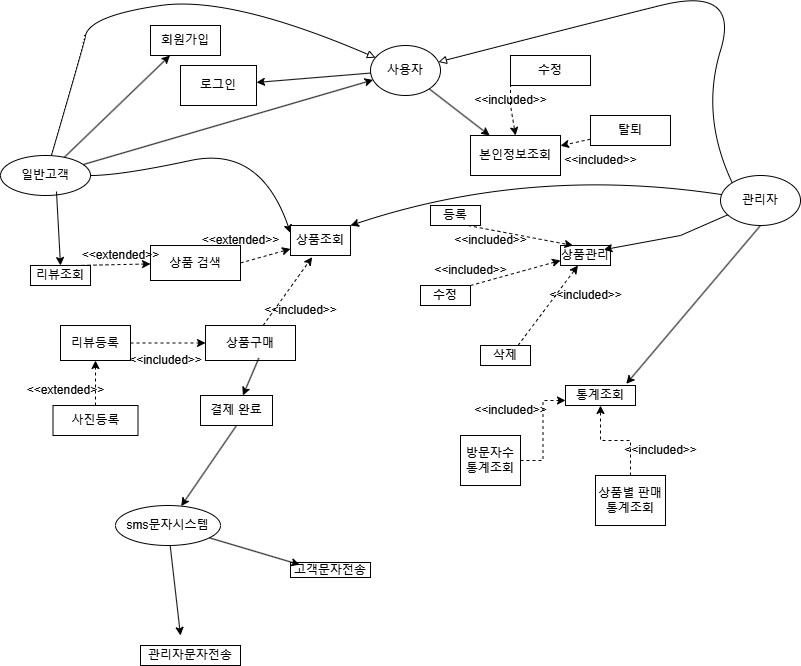

The diagram above was exported from draw.io. Its source (the exported page's mxGraphModel, read from the mxfile embedded in the PNG):
<mxGraphModel dx="1434" dy="786" grid="1" gridSize="10" guides="1" tooltips="1" connect="1" arrows="1" fold="1" page="1" pageScale="1" pageWidth="827" pageHeight="1169" math="0" shadow="0">
  <root>
    <mxCell id="0" />
    <mxCell id="1" parent="0" />
    <mxCell id="yl_EY5ptoMNhfkBS17PQ-2" value="사용자" style="ellipse;whiteSpace=wrap;html=1;" vertex="1" parent="1">
      <mxGeometry x="370" y="60" width="70" height="50" as="geometry" />
    </mxCell>
    <mxCell id="yl_EY5ptoMNhfkBS17PQ-4" value="일반고객" style="ellipse;whiteSpace=wrap;html=1;" vertex="1" parent="1">
      <mxGeometry y="170" width="90" height="40" as="geometry" />
    </mxCell>
    <mxCell id="yl_EY5ptoMNhfkBS17PQ-5" value="관리자" style="ellipse;whiteSpace=wrap;html=1;" vertex="1" parent="1">
      <mxGeometry x="720" y="190" width="80" height="50" as="geometry" />
    </mxCell>
    <mxCell id="yl_EY5ptoMNhfkBS17PQ-7" value="" style="endArrow=classic;html=1;rounded=0;" edge="1" parent="1" source="yl_EY5ptoMNhfkBS17PQ-4" target="yl_EY5ptoMNhfkBS17PQ-2">
      <mxGeometry width="50" height="50" relative="1" as="geometry">
        <mxPoint x="390" y="430" as="sourcePoint" />
        <mxPoint x="400" y="280" as="targetPoint" />
      </mxGeometry>
    </mxCell>
    <mxCell id="yl_EY5ptoMNhfkBS17PQ-8" value="회원가입" style="rounded=0;whiteSpace=wrap;html=1;" vertex="1" parent="1">
      <mxGeometry x="150" y="40" width="70" height="30" as="geometry" />
    </mxCell>
    <mxCell id="yl_EY5ptoMNhfkBS17PQ-9" value="" style="endArrow=classic;html=1;rounded=0;" edge="1" parent="1" source="yl_EY5ptoMNhfkBS17PQ-4" target="yl_EY5ptoMNhfkBS17PQ-8">
      <mxGeometry width="50" height="50" relative="1" as="geometry">
        <mxPoint x="390" y="430" as="sourcePoint" />
        <mxPoint x="440" y="380" as="targetPoint" />
      </mxGeometry>
    </mxCell>
    <mxCell id="yl_EY5ptoMNhfkBS17PQ-10" value="" style="curved=1;endArrow=block;html=1;rounded=0;endFill=0;" edge="1" parent="1" source="yl_EY5ptoMNhfkBS17PQ-4" target="yl_EY5ptoMNhfkBS17PQ-2">
      <mxGeometry width="50" height="50" relative="1" as="geometry">
        <mxPoint x="390" y="330" as="sourcePoint" />
        <mxPoint x="440" y="280" as="targetPoint" />
        <Array as="points">
          <mxPoint x="80" y="70" />
          <mxPoint x="90" y="30" />
          <mxPoint x="230" y="10" />
        </Array>
      </mxGeometry>
    </mxCell>
    <mxCell id="yl_EY5ptoMNhfkBS17PQ-11" value="본인정보조회" style="rounded=0;whiteSpace=wrap;html=1;" vertex="1" parent="1">
      <mxGeometry x="470" y="150" width="90" height="40" as="geometry" />
    </mxCell>
    <mxCell id="yl_EY5ptoMNhfkBS17PQ-12" value="" style="endArrow=classic;html=1;rounded=0;" edge="1" parent="1" source="yl_EY5ptoMNhfkBS17PQ-2" target="yl_EY5ptoMNhfkBS17PQ-11">
      <mxGeometry width="50" height="50" relative="1" as="geometry">
        <mxPoint x="390" y="330" as="sourcePoint" />
        <mxPoint x="440" y="280" as="targetPoint" />
      </mxGeometry>
    </mxCell>
    <mxCell id="yl_EY5ptoMNhfkBS17PQ-14" value="로그인" style="rounded=0;whiteSpace=wrap;html=1;" vertex="1" parent="1">
      <mxGeometry x="180" y="80" width="76" height="40" as="geometry" />
    </mxCell>
    <mxCell id="yl_EY5ptoMNhfkBS17PQ-15" value="" style="endArrow=classic;html=1;rounded=0;" edge="1" parent="1" source="yl_EY5ptoMNhfkBS17PQ-2" target="yl_EY5ptoMNhfkBS17PQ-14">
      <mxGeometry width="50" height="50" relative="1" as="geometry">
        <mxPoint x="390" y="330" as="sourcePoint" />
        <mxPoint x="440" y="280" as="targetPoint" />
      </mxGeometry>
    </mxCell>
    <mxCell id="yl_EY5ptoMNhfkBS17PQ-16" value="수정" style="rounded=0;whiteSpace=wrap;html=1;" vertex="1" parent="1">
      <mxGeometry x="510" y="70" width="80" height="30" as="geometry" />
    </mxCell>
    <mxCell id="yl_EY5ptoMNhfkBS17PQ-18" value="탈퇴" style="rounded=0;whiteSpace=wrap;html=1;" vertex="1" parent="1">
      <mxGeometry x="590" y="130" width="80" height="30" as="geometry" />
    </mxCell>
    <mxCell id="yl_EY5ptoMNhfkBS17PQ-19" value="" style="endArrow=classic;html=1;rounded=0;exitX=0;exitY=0.75;exitDx=0;exitDy=0;entryX=0.5;entryY=0;entryDx=0;entryDy=0;strokeColor=default;dashed=1;" edge="1" parent="1" source="yl_EY5ptoMNhfkBS17PQ-16" target="yl_EY5ptoMNhfkBS17PQ-11">
      <mxGeometry width="50" height="50" relative="1" as="geometry">
        <mxPoint x="390" y="330" as="sourcePoint" />
        <mxPoint x="440" y="280" as="targetPoint" />
        <Array as="points">
          <mxPoint x="510" y="120" />
        </Array>
      </mxGeometry>
    </mxCell>
    <mxCell id="yl_EY5ptoMNhfkBS17PQ-20" value="" style="endArrow=classic;html=1;rounded=0;dashed=1;" edge="1" parent="1" source="yl_EY5ptoMNhfkBS17PQ-18" target="yl_EY5ptoMNhfkBS17PQ-11">
      <mxGeometry width="50" height="50" relative="1" as="geometry">
        <mxPoint x="548" y="160" as="sourcePoint" />
        <mxPoint x="557" y="110" as="targetPoint" />
        <Array as="points" />
      </mxGeometry>
    </mxCell>
    <mxCell id="yl_EY5ptoMNhfkBS17PQ-22" value="&amp;lt;&amp;lt;included&amp;gt;&amp;gt;" style="text;html=1;align=center;verticalAlign=middle;resizable=0;points=[];autosize=1;strokeColor=none;fillColor=none;" vertex="1" parent="1">
      <mxGeometry x="460" y="100" width="100" height="30" as="geometry" />
    </mxCell>
    <mxCell id="yl_EY5ptoMNhfkBS17PQ-24" value="&amp;lt;&amp;lt;included&amp;gt;&amp;gt;" style="text;html=1;align=center;verticalAlign=middle;resizable=0;points=[];autosize=1;strokeColor=none;fillColor=none;" vertex="1" parent="1">
      <mxGeometry x="550" y="160" width="100" height="30" as="geometry" />
    </mxCell>
    <mxCell id="yl_EY5ptoMNhfkBS17PQ-25" value="" style="curved=1;endArrow=block;html=1;rounded=0;exitX=0;exitY=0;exitDx=0;exitDy=0;endFill=0;" edge="1" parent="1" source="yl_EY5ptoMNhfkBS17PQ-5" target="yl_EY5ptoMNhfkBS17PQ-2">
      <mxGeometry width="50" height="50" relative="1" as="geometry">
        <mxPoint x="390" y="330" as="sourcePoint" />
        <mxPoint x="440" y="280" as="targetPoint" />
        <Array as="points">
          <mxPoint x="700" y="130" />
          <mxPoint x="740" />
          <mxPoint x="580" y="40" />
        </Array>
      </mxGeometry>
    </mxCell>
    <mxCell id="yl_EY5ptoMNhfkBS17PQ-26" value="상품관리" style="rounded=0;whiteSpace=wrap;html=1;" vertex="1" parent="1">
      <mxGeometry x="560" y="260" width="50" height="20" as="geometry" />
    </mxCell>
    <mxCell id="yl_EY5ptoMNhfkBS17PQ-27" value="수정" style="rounded=0;whiteSpace=wrap;html=1;" vertex="1" parent="1">
      <mxGeometry x="420" y="300" width="50" height="20" as="geometry" />
    </mxCell>
    <mxCell id="yl_EY5ptoMNhfkBS17PQ-28" value="삭제" style="rounded=0;whiteSpace=wrap;html=1;" vertex="1" parent="1">
      <mxGeometry x="480" y="360" width="50" height="20" as="geometry" />
    </mxCell>
    <mxCell id="yl_EY5ptoMNhfkBS17PQ-29" value="등록" style="rounded=0;whiteSpace=wrap;html=1;" vertex="1" parent="1">
      <mxGeometry x="430" y="220" width="50" height="20" as="geometry" />
    </mxCell>
    <mxCell id="yl_EY5ptoMNhfkBS17PQ-30" value="" style="endArrow=classic;html=1;rounded=0;exitX=1;exitY=0;exitDx=0;exitDy=0;entryX=0;entryY=0.75;entryDx=0;entryDy=0;dashed=1;" edge="1" parent="1" source="yl_EY5ptoMNhfkBS17PQ-27" target="yl_EY5ptoMNhfkBS17PQ-26">
      <mxGeometry width="50" height="50" relative="1" as="geometry">
        <mxPoint x="460" y="330" as="sourcePoint" />
        <mxPoint x="510" y="280" as="targetPoint" />
      </mxGeometry>
    </mxCell>
    <mxCell id="yl_EY5ptoMNhfkBS17PQ-31" value="" style="endArrow=classic;html=1;rounded=0;exitX=0.75;exitY=0;exitDx=0;exitDy=0;dashed=1;" edge="1" parent="1" source="yl_EY5ptoMNhfkBS17PQ-28" target="yl_EY5ptoMNhfkBS17PQ-26">
      <mxGeometry width="50" height="50" relative="1" as="geometry">
        <mxPoint x="480" y="310" as="sourcePoint" />
        <mxPoint x="570" y="285" as="targetPoint" />
      </mxGeometry>
    </mxCell>
    <mxCell id="yl_EY5ptoMNhfkBS17PQ-32" value="" style="endArrow=classic;html=1;rounded=0;exitX=0.75;exitY=1;exitDx=0;exitDy=0;entryX=0.25;entryY=0;entryDx=0;entryDy=0;dashed=1;" edge="1" parent="1" source="yl_EY5ptoMNhfkBS17PQ-29" target="yl_EY5ptoMNhfkBS17PQ-26">
      <mxGeometry width="50" height="50" relative="1" as="geometry">
        <mxPoint x="490" y="320" as="sourcePoint" />
        <mxPoint x="580" y="295" as="targetPoint" />
      </mxGeometry>
    </mxCell>
    <mxCell id="yl_EY5ptoMNhfkBS17PQ-33" value="&amp;lt;&amp;lt;included&amp;gt;&amp;gt;" style="text;html=1;align=center;verticalAlign=middle;resizable=0;points=[];autosize=1;strokeColor=none;fillColor=none;" vertex="1" parent="1">
      <mxGeometry x="440" y="240" width="100" height="30" as="geometry" />
    </mxCell>
    <mxCell id="yl_EY5ptoMNhfkBS17PQ-35" value="&amp;lt;&amp;lt;included&amp;gt;&amp;gt;" style="text;html=1;align=center;verticalAlign=middle;resizable=0;points=[];autosize=1;strokeColor=none;fillColor=none;" vertex="1" parent="1">
      <mxGeometry x="535" y="295" width="100" height="30" as="geometry" />
    </mxCell>
    <mxCell id="yl_EY5ptoMNhfkBS17PQ-36" value="&amp;lt;&amp;lt;included&amp;gt;&amp;gt;" style="text;html=1;align=center;verticalAlign=middle;resizable=0;points=[];autosize=1;strokeColor=none;fillColor=none;" vertex="1" parent="1">
      <mxGeometry x="420" y="270" width="100" height="30" as="geometry" />
    </mxCell>
    <mxCell id="yl_EY5ptoMNhfkBS17PQ-37" value="" style="endArrow=classic;html=1;rounded=0;entryX=0.867;entryY=0.208;entryDx=0;entryDy=0;entryPerimeter=0;" edge="1" parent="1" source="yl_EY5ptoMNhfkBS17PQ-5" target="yl_EY5ptoMNhfkBS17PQ-26">
      <mxGeometry width="50" height="50" relative="1" as="geometry">
        <mxPoint x="393" y="115" as="sourcePoint" />
        <mxPoint x="331" y="170" as="targetPoint" />
        <Array as="points">
          <mxPoint x="680" y="250" />
        </Array>
      </mxGeometry>
    </mxCell>
    <mxCell id="yl_EY5ptoMNhfkBS17PQ-38" value="통계조회" style="rounded=0;whiteSpace=wrap;html=1;" vertex="1" parent="1">
      <mxGeometry x="565" y="400" width="70" height="20" as="geometry" />
    </mxCell>
    <mxCell id="yl_EY5ptoMNhfkBS17PQ-42" value="" style="edgeStyle=orthogonalEdgeStyle;rounded=0;orthogonalLoop=1;jettySize=auto;html=1;dashed=1;" edge="1" parent="1" source="yl_EY5ptoMNhfkBS17PQ-39" target="yl_EY5ptoMNhfkBS17PQ-38">
      <mxGeometry relative="1" as="geometry" />
    </mxCell>
    <mxCell id="yl_EY5ptoMNhfkBS17PQ-39" value="상품별 판매 통계조회" style="rounded=0;whiteSpace=wrap;html=1;" vertex="1" parent="1">
      <mxGeometry x="595" y="490" width="70" height="50" as="geometry" />
    </mxCell>
    <mxCell id="yl_EY5ptoMNhfkBS17PQ-43" style="edgeStyle=orthogonalEdgeStyle;rounded=0;orthogonalLoop=1;jettySize=auto;html=1;entryX=0;entryY=0.75;entryDx=0;entryDy=0;dashed=1;" edge="1" parent="1" source="yl_EY5ptoMNhfkBS17PQ-40" target="yl_EY5ptoMNhfkBS17PQ-38">
      <mxGeometry relative="1" as="geometry" />
    </mxCell>
    <mxCell id="yl_EY5ptoMNhfkBS17PQ-40" value="방문자수 통계조회" style="rounded=0;whiteSpace=wrap;html=1;" vertex="1" parent="1">
      <mxGeometry x="460" y="450" width="60" height="50" as="geometry" />
    </mxCell>
    <mxCell id="yl_EY5ptoMNhfkBS17PQ-44" value="&amp;lt;&amp;lt;included&amp;gt;&amp;gt;" style="text;html=1;align=center;verticalAlign=middle;resizable=0;points=[];autosize=1;strokeColor=none;fillColor=none;" vertex="1" parent="1">
      <mxGeometry x="610" y="450" width="100" height="30" as="geometry" />
    </mxCell>
    <mxCell id="yl_EY5ptoMNhfkBS17PQ-45" value="&amp;lt;&amp;lt;included&amp;gt;&amp;gt;" style="text;html=1;align=center;verticalAlign=middle;resizable=0;points=[];autosize=1;strokeColor=none;fillColor=none;" vertex="1" parent="1">
      <mxGeometry x="460" y="410" width="100" height="30" as="geometry" />
    </mxCell>
    <mxCell id="yl_EY5ptoMNhfkBS17PQ-48" value="" style="endArrow=classic;html=1;rounded=0;exitX=0.5;exitY=1;exitDx=0;exitDy=0;entryX=0.869;entryY=-0.083;entryDx=0;entryDy=0;entryPerimeter=0;" edge="1" parent="1" source="yl_EY5ptoMNhfkBS17PQ-5" target="yl_EY5ptoMNhfkBS17PQ-38">
      <mxGeometry width="50" height="50" relative="1" as="geometry">
        <mxPoint x="460" y="330" as="sourcePoint" />
        <mxPoint x="510" y="280" as="targetPoint" />
      </mxGeometry>
    </mxCell>
    <mxCell id="yl_EY5ptoMNhfkBS17PQ-50" value="" style="endArrow=classic;html=1;rounded=0;entryX=0;entryY=0.25;entryDx=0;entryDy=0;curved=1;" edge="1" parent="1" source="yl_EY5ptoMNhfkBS17PQ-4" target="yl_EY5ptoMNhfkBS17PQ-51">
      <mxGeometry width="50" height="50" relative="1" as="geometry">
        <mxPoint x="72.22999999999999" y="121.67999999999995" as="sourcePoint" />
        <mxPoint x="100.00310104529623" y="210" as="targetPoint" />
        <Array as="points">
          <mxPoint x="120" y="190" />
          <mxPoint x="260" y="160" />
        </Array>
      </mxGeometry>
    </mxCell>
    <mxCell id="yl_EY5ptoMNhfkBS17PQ-51" value="상품조회" style="rounded=0;whiteSpace=wrap;html=1;" vertex="1" parent="1">
      <mxGeometry x="290" y="240" width="60" height="30" as="geometry" />
    </mxCell>
    <mxCell id="yl_EY5ptoMNhfkBS17PQ-59" value="상품구매" style="rounded=0;whiteSpace=wrap;html=1;" vertex="1" parent="1">
      <mxGeometry x="205" y="340" width="90" height="35" as="geometry" />
    </mxCell>
    <mxCell id="yl_EY5ptoMNhfkBS17PQ-63" value="" style="endArrow=classic;html=1;rounded=0;curved=1;" edge="1" parent="1" source="yl_EY5ptoMNhfkBS17PQ-5" target="yl_EY5ptoMNhfkBS17PQ-51">
      <mxGeometry width="50" height="50" relative="1" as="geometry">
        <mxPoint x="460" y="330" as="sourcePoint" />
        <mxPoint x="510" y="280" as="targetPoint" />
        <Array as="points">
          <mxPoint x="530" y="180" />
          <mxPoint x="350" y="240" />
        </Array>
      </mxGeometry>
    </mxCell>
    <mxCell id="yl_EY5ptoMNhfkBS17PQ-65" value="상품 검색" style="rounded=0;whiteSpace=wrap;html=1;" vertex="1" parent="1">
      <mxGeometry x="150" y="260" width="90" height="35" as="geometry" />
    </mxCell>
    <mxCell id="yl_EY5ptoMNhfkBS17PQ-67" value="&amp;lt;&amp;lt;extended&amp;gt;&amp;gt;" style="text;html=1;align=center;verticalAlign=middle;resizable=0;points=[];autosize=1;strokeColor=none;fillColor=none;" vertex="1" parent="1">
      <mxGeometry x="190" y="240" width="100" height="30" as="geometry" />
    </mxCell>
    <mxCell id="yl_EY5ptoMNhfkBS17PQ-68" value="" style="endArrow=classic;html=1;rounded=0;entryX=0.361;entryY=1.056;entryDx=0;entryDy=0;entryPerimeter=0;dashed=1;" edge="1" parent="1" source="yl_EY5ptoMNhfkBS17PQ-59" target="yl_EY5ptoMNhfkBS17PQ-51">
      <mxGeometry width="50" height="50" relative="1" as="geometry">
        <mxPoint x="460" y="330" as="sourcePoint" />
        <mxPoint x="510" y="280" as="targetPoint" />
      </mxGeometry>
    </mxCell>
    <mxCell id="yl_EY5ptoMNhfkBS17PQ-69" value="&amp;lt;&amp;lt;included&amp;gt;&amp;gt;" style="text;html=1;align=center;verticalAlign=middle;resizable=0;points=[];autosize=1;strokeColor=none;fillColor=none;" vertex="1" parent="1">
      <mxGeometry x="250" y="310" width="100" height="30" as="geometry" />
    </mxCell>
    <mxCell id="yl_EY5ptoMNhfkBS17PQ-70" value="결제 완료" style="rounded=0;whiteSpace=wrap;html=1;" vertex="1" parent="1">
      <mxGeometry x="200" y="410" width="72" height="30" as="geometry" />
    </mxCell>
    <mxCell id="yl_EY5ptoMNhfkBS17PQ-71" value="" style="endArrow=classic;html=1;rounded=0;exitX=0.593;exitY=0.929;exitDx=0;exitDy=0;exitPerimeter=0;" edge="1" parent="1" source="yl_EY5ptoMNhfkBS17PQ-59" target="yl_EY5ptoMNhfkBS17PQ-70">
      <mxGeometry width="50" height="50" relative="1" as="geometry">
        <mxPoint x="460" y="330" as="sourcePoint" />
        <mxPoint x="510" y="280" as="targetPoint" />
      </mxGeometry>
    </mxCell>
    <mxCell id="yl_EY5ptoMNhfkBS17PQ-73" value="sms문자시스템" style="ellipse;whiteSpace=wrap;html=1;" vertex="1" parent="1">
      <mxGeometry x="115" y="520" width="105" height="40" as="geometry" />
    </mxCell>
    <mxCell id="yl_EY5ptoMNhfkBS17PQ-74" value="" style="endArrow=classic;html=1;rounded=0;exitX=0.5;exitY=1;exitDx=0;exitDy=0;" edge="1" parent="1" source="yl_EY5ptoMNhfkBS17PQ-70" target="yl_EY5ptoMNhfkBS17PQ-73">
      <mxGeometry width="50" height="50" relative="1" as="geometry">
        <mxPoint x="460" y="330" as="sourcePoint" />
        <mxPoint x="510" y="280" as="targetPoint" />
      </mxGeometry>
    </mxCell>
    <mxCell id="yl_EY5ptoMNhfkBS17PQ-75" value="고객문자전송" style="rounded=0;whiteSpace=wrap;html=1;" vertex="1" parent="1">
      <mxGeometry x="290" y="577" width="80" height="15" as="geometry" />
    </mxCell>
    <mxCell id="yl_EY5ptoMNhfkBS17PQ-76" value="관리자문자전송" style="rounded=0;whiteSpace=wrap;html=1;" vertex="1" parent="1">
      <mxGeometry x="140" y="660" width="100" height="20" as="geometry" />
    </mxCell>
    <mxCell id="yl_EY5ptoMNhfkBS17PQ-77" value="" style="endArrow=classic;html=1;rounded=0;entryX=0.115;entryY=0.144;entryDx=0;entryDy=0;entryPerimeter=0;" edge="1" parent="1" source="yl_EY5ptoMNhfkBS17PQ-73" target="yl_EY5ptoMNhfkBS17PQ-75">
      <mxGeometry width="50" height="50" relative="1" as="geometry">
        <mxPoint x="460" y="580" as="sourcePoint" />
        <mxPoint x="510" y="530" as="targetPoint" />
      </mxGeometry>
    </mxCell>
    <mxCell id="yl_EY5ptoMNhfkBS17PQ-78" value="" style="endArrow=classic;html=1;rounded=0;" edge="1" parent="1" source="yl_EY5ptoMNhfkBS17PQ-73">
      <mxGeometry width="50" height="50" relative="1" as="geometry">
        <mxPoint x="460" y="580" as="sourcePoint" />
        <mxPoint x="180" y="650" as="targetPoint" />
      </mxGeometry>
    </mxCell>
    <mxCell id="yl_EY5ptoMNhfkBS17PQ-79" value="리뷰등록" style="rounded=0;whiteSpace=wrap;html=1;" vertex="1" parent="1">
      <mxGeometry x="60" y="340" width="70" height="35" as="geometry" />
    </mxCell>
    <mxCell id="yl_EY5ptoMNhfkBS17PQ-80" value="" style="endArrow=classic;html=1;rounded=0;exitX=1;exitY=0.5;exitDx=0;exitDy=0;entryX=0;entryY=0.5;entryDx=0;entryDy=0;dashed=1;" edge="1" parent="1" source="yl_EY5ptoMNhfkBS17PQ-79" target="yl_EY5ptoMNhfkBS17PQ-59">
      <mxGeometry width="50" height="50" relative="1" as="geometry">
        <mxPoint x="480" y="350" as="sourcePoint" />
        <mxPoint x="530" y="300" as="targetPoint" />
      </mxGeometry>
    </mxCell>
    <mxCell id="yl_EY5ptoMNhfkBS17PQ-81" value="&amp;lt;&amp;lt;included&amp;gt;&amp;gt;" style="text;html=1;align=center;verticalAlign=middle;resizable=0;points=[];autosize=1;strokeColor=none;fillColor=none;" vertex="1" parent="1">
      <mxGeometry x="115" y="360" width="100" height="30" as="geometry" />
    </mxCell>
    <mxCell id="yl_EY5ptoMNhfkBS17PQ-83" value="사진등록" style="rounded=0;whiteSpace=wrap;html=1;" vertex="1" parent="1">
      <mxGeometry x="52.5" y="420" width="85" height="30" as="geometry" />
    </mxCell>
    <mxCell id="yl_EY5ptoMNhfkBS17PQ-84" value="&amp;lt;&amp;lt;extended&amp;gt;&amp;gt;" style="text;html=1;align=center;verticalAlign=middle;resizable=0;points=[];autosize=1;strokeColor=none;fillColor=none;" vertex="1" parent="1">
      <mxGeometry x="15" y="390" width="100" height="30" as="geometry" />
    </mxCell>
    <mxCell id="yl_EY5ptoMNhfkBS17PQ-85" style="edgeStyle=orthogonalEdgeStyle;rounded=0;orthogonalLoop=1;jettySize=auto;html=1;dashed=1;entryX=0.5;entryY=1;entryDx=0;entryDy=0;exitX=0.5;exitY=0;exitDx=0;exitDy=0;" edge="1" parent="1" source="yl_EY5ptoMNhfkBS17PQ-83" target="yl_EY5ptoMNhfkBS17PQ-79">
      <mxGeometry relative="1" as="geometry">
        <mxPoint x="295" y="270" as="targetPoint" />
        <mxPoint x="295" y="205" as="sourcePoint" />
      </mxGeometry>
    </mxCell>
    <mxCell id="yl_EY5ptoMNhfkBS17PQ-86" value="" style="endArrow=classic;html=1;rounded=0;exitX=1;exitY=0.5;exitDx=0;exitDy=0;dashed=1;" edge="1" parent="1" source="yl_EY5ptoMNhfkBS17PQ-65" target="yl_EY5ptoMNhfkBS17PQ-51">
      <mxGeometry width="50" height="50" relative="1" as="geometry">
        <mxPoint x="480" y="350" as="sourcePoint" />
        <mxPoint x="530" y="300" as="targetPoint" />
      </mxGeometry>
    </mxCell>
    <mxCell id="yl_EY5ptoMNhfkBS17PQ-87" value="리뷰조회" style="rounded=0;whiteSpace=wrap;html=1;" vertex="1" parent="1">
      <mxGeometry x="30" y="280" width="60" height="20" as="geometry" />
    </mxCell>
    <mxCell id="yl_EY5ptoMNhfkBS17PQ-88" value="" style="endArrow=classic;html=1;rounded=0;exitX=0.622;exitY=0.9;exitDx=0;exitDy=0;exitPerimeter=0;entryX=0.5;entryY=0;entryDx=0;entryDy=0;" edge="1" parent="1" source="yl_EY5ptoMNhfkBS17PQ-4" target="yl_EY5ptoMNhfkBS17PQ-87">
      <mxGeometry width="50" height="50" relative="1" as="geometry">
        <mxPoint x="480" y="350" as="sourcePoint" />
        <mxPoint x="530" y="300" as="targetPoint" />
      </mxGeometry>
    </mxCell>
    <mxCell id="yl_EY5ptoMNhfkBS17PQ-89" value="" style="endArrow=classic;html=1;rounded=0;exitX=0.75;exitY=0;exitDx=0;exitDy=0;dashed=1;" edge="1" parent="1" source="yl_EY5ptoMNhfkBS17PQ-87" target="yl_EY5ptoMNhfkBS17PQ-65">
      <mxGeometry width="50" height="50" relative="1" as="geometry">
        <mxPoint x="480" y="350" as="sourcePoint" />
        <mxPoint x="530" y="300" as="targetPoint" />
      </mxGeometry>
    </mxCell>
    <mxCell id="yl_EY5ptoMNhfkBS17PQ-90" value="&amp;lt;&amp;lt;extended&amp;gt;&amp;gt;" style="text;html=1;align=center;verticalAlign=middle;resizable=0;points=[];autosize=1;strokeColor=none;fillColor=none;" vertex="1" parent="1">
      <mxGeometry x="70" y="255" width="100" height="30" as="geometry" />
    </mxCell>
  </root>
</mxGraphModel>